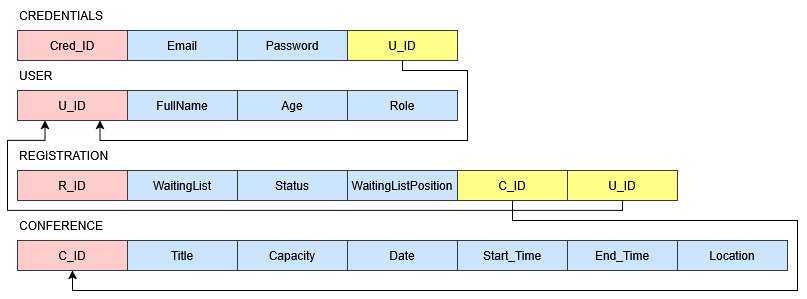

The diagram above was exported from draw.io. Its source (the exported page's mxGraphModel, read from the mxfile embedded in the PNG):
<mxGraphModel dx="1414" dy="781" grid="1" gridSize="10" guides="1" tooltips="1" connect="1" arrows="1" fold="1" page="1" pageScale="1" pageWidth="850" pageHeight="1100" background="light-dark(#FFFFFF,#121212)" math="0" shadow="0">
  <root>
    <mxCell id="0" />
    <mxCell id="1" parent="0" />
    <mxCell id="2AuhMdbN6EyhWfLQSKyw-33" connectable="0" parent="1" style="group;align=left;" value="" vertex="1">
      <mxGeometry height="60" width="770" x="100" y="360" as="geometry" />
    </mxCell>
    <mxCell id="2AuhMdbN6EyhWfLQSKyw-25" connectable="0" parent="2AuhMdbN6EyhWfLQSKyw-33" style="group" value="" vertex="1">
      <mxGeometry height="30" width="770" y="30" as="geometry" />
    </mxCell>
    <mxCell id="2AuhMdbN6EyhWfLQSKyw-16" parent="2AuhMdbN6EyhWfLQSKyw-25" style="rounded=0;whiteSpace=wrap;html=1;fillColor=#ffcccc;strokeColor=#36393d;" value="C_ID" vertex="1">
      <mxGeometry height="30" width="110" as="geometry" />
    </mxCell>
    <mxCell id="2AuhMdbN6EyhWfLQSKyw-17" parent="2AuhMdbN6EyhWfLQSKyw-25" style="rounded=0;whiteSpace=wrap;html=1;fillColor=#cce5ff;strokeColor=#36393d;" value="Title" vertex="1">
      <mxGeometry height="30" width="110" x="110" as="geometry" />
    </mxCell>
    <mxCell id="2AuhMdbN6EyhWfLQSKyw-18" parent="2AuhMdbN6EyhWfLQSKyw-25" style="rounded=0;whiteSpace=wrap;html=1;fillColor=#cce5ff;strokeColor=#36393d;" value="Capacity" vertex="1">
      <mxGeometry height="30" width="110" x="220" as="geometry" />
    </mxCell>
    <mxCell id="2AuhMdbN6EyhWfLQSKyw-19" parent="2AuhMdbN6EyhWfLQSKyw-25" style="rounded=0;whiteSpace=wrap;html=1;fillColor=#cce5ff;strokeColor=#36393d;" value="Date" vertex="1">
      <mxGeometry height="30" width="110" x="330" as="geometry" />
    </mxCell>
    <mxCell id="2AuhMdbN6EyhWfLQSKyw-22" parent="2AuhMdbN6EyhWfLQSKyw-25" style="rounded=0;whiteSpace=wrap;html=1;fillColor=#cce5ff;strokeColor=#36393d;" value="Start_Time" vertex="1">
      <mxGeometry height="30" width="110" x="440" as="geometry" />
    </mxCell>
    <mxCell id="2AuhMdbN6EyhWfLQSKyw-23" parent="2AuhMdbN6EyhWfLQSKyw-25" style="rounded=0;whiteSpace=wrap;html=1;fillColor=#cce5ff;strokeColor=#36393d;" value="End_Time" vertex="1">
      <mxGeometry height="30" width="110" x="550" as="geometry" />
    </mxCell>
    <mxCell id="2AuhMdbN6EyhWfLQSKyw-24" parent="2AuhMdbN6EyhWfLQSKyw-25" style="rounded=0;whiteSpace=wrap;html=1;fillColor=#cce5ff;strokeColor=#36393d;" value="Location" vertex="1">
      <mxGeometry height="30" width="110" x="660" as="geometry" />
    </mxCell>
    <mxCell id="2AuhMdbN6EyhWfLQSKyw-32" parent="2AuhMdbN6EyhWfLQSKyw-33" style="text;html=1;whiteSpace=wrap;strokeColor=none;fillColor=none;align=left;verticalAlign=middle;rounded=0;" value="CONFERENCE" vertex="1">
      <mxGeometry height="30" width="60" as="geometry" />
    </mxCell>
    <mxCell id="2AuhMdbN6EyhWfLQSKyw-35" connectable="0" parent="1" style="group;align=left;" value="" vertex="1">
      <mxGeometry height="60" width="440" x="100" y="210" as="geometry" />
    </mxCell>
    <mxCell id="2AuhMdbN6EyhWfLQSKyw-27" connectable="0" parent="2AuhMdbN6EyhWfLQSKyw-35" style="group" value="" vertex="1">
      <mxGeometry height="30" width="440" y="30" as="geometry" />
    </mxCell>
    <mxCell id="2AuhMdbN6EyhWfLQSKyw-8" parent="2AuhMdbN6EyhWfLQSKyw-27" style="rounded=0;whiteSpace=wrap;html=1;fillColor=#ffcccc;strokeColor=#36393d;" value="U_ID" vertex="1">
      <mxGeometry height="30" width="110" as="geometry" />
    </mxCell>
    <mxCell id="2AuhMdbN6EyhWfLQSKyw-9" parent="2AuhMdbN6EyhWfLQSKyw-27" style="rounded=0;whiteSpace=wrap;html=1;fillColor=#cce5ff;strokeColor=#36393d;" value="FullName" vertex="1">
      <mxGeometry height="30" width="110" x="110" as="geometry" />
    </mxCell>
    <mxCell id="2AuhMdbN6EyhWfLQSKyw-10" parent="2AuhMdbN6EyhWfLQSKyw-27" style="rounded=0;whiteSpace=wrap;html=1;fillColor=#cce5ff;strokeColor=#36393d;" value="Age" vertex="1">
      <mxGeometry height="30" width="110" x="220" as="geometry" />
    </mxCell>
    <mxCell id="2AuhMdbN6EyhWfLQSKyw-11" parent="2AuhMdbN6EyhWfLQSKyw-27" style="rounded=0;whiteSpace=wrap;html=1;fillColor=#cce5ff;strokeColor=#36393d;" value="Role" vertex="1">
      <mxGeometry height="30" width="110" x="330" as="geometry" />
    </mxCell>
    <mxCell id="2AuhMdbN6EyhWfLQSKyw-30" parent="2AuhMdbN6EyhWfLQSKyw-35" style="text;html=1;whiteSpace=wrap;strokeColor=none;fillColor=none;align=left;verticalAlign=middle;rounded=0;" value="USER" vertex="1">
      <mxGeometry height="30" width="60" as="geometry" />
    </mxCell>
    <mxCell id="2AuhMdbN6EyhWfLQSKyw-38" connectable="0" parent="1" style="group;align=left;" value="" vertex="1">
      <mxGeometry height="60" width="660" x="100" y="290" as="geometry" />
    </mxCell>
    <mxCell id="2AuhMdbN6EyhWfLQSKyw-31" parent="2AuhMdbN6EyhWfLQSKyw-38" style="text;html=1;whiteSpace=wrap;strokeColor=none;fillColor=none;align=left;verticalAlign=middle;rounded=0;" value="&lt;div align=&quot;left&quot;&gt;REGISTRATION&lt;/div&gt;" vertex="1">
      <mxGeometry height="30" width="60" as="geometry" />
    </mxCell>
    <mxCell id="2AuhMdbN6EyhWfLQSKyw-37" connectable="0" parent="2AuhMdbN6EyhWfLQSKyw-38" style="group" value="" vertex="1">
      <mxGeometry height="30" width="660" y="30" as="geometry" />
    </mxCell>
    <mxCell id="2AuhMdbN6EyhWfLQSKyw-12" parent="2AuhMdbN6EyhWfLQSKyw-37" style="rounded=0;whiteSpace=wrap;html=1;fillColor=#ffcccc;strokeColor=#36393d;" value="R_ID" vertex="1">
      <mxGeometry height="30" width="110" as="geometry" />
    </mxCell>
    <mxCell id="2AuhMdbN6EyhWfLQSKyw-13" parent="2AuhMdbN6EyhWfLQSKyw-37" style="rounded=0;whiteSpace=wrap;html=1;fillColor=#ffff88;strokeColor=#36393d;" value="C_ID" vertex="1">
      <mxGeometry height="30" width="110" x="440" as="geometry" />
    </mxCell>
    <mxCell id="2AuhMdbN6EyhWfLQSKyw-14" parent="2AuhMdbN6EyhWfLQSKyw-37" style="rounded=0;whiteSpace=wrap;html=1;fillColor=#ffff88;strokeColor=#36393d;" value="U_ID" vertex="1">
      <mxGeometry height="30" width="110" x="550" as="geometry" />
    </mxCell>
    <mxCell id="2AuhMdbN6EyhWfLQSKyw-15" parent="2AuhMdbN6EyhWfLQSKyw-37" style="rounded=0;whiteSpace=wrap;html=1;fillColor=#cce5ff;strokeColor=#36393d;" value="WaitingList" vertex="1">
      <mxGeometry height="30" width="110" x="110" as="geometry" />
    </mxCell>
    <mxCell id="2AuhMdbN6EyhWfLQSKyw-20" parent="2AuhMdbN6EyhWfLQSKyw-37" style="rounded=0;whiteSpace=wrap;html=1;fillColor=#cce5ff;strokeColor=#36393d;" value="Status" vertex="1">
      <mxGeometry height="30" width="110" x="220" as="geometry" />
    </mxCell>
    <mxCell id="2AuhMdbN6EyhWfLQSKyw-21" parent="2AuhMdbN6EyhWfLQSKyw-37" style="rounded=0;whiteSpace=wrap;html=1;fillColor=#cce5ff;strokeColor=#36393d;" value="WaitingListPosition" vertex="1">
      <mxGeometry height="30" width="110" x="330" as="geometry" />
    </mxCell>
    <mxCell id="2AuhMdbN6EyhWfLQSKyw-40" connectable="0" parent="1" style="group;align=left;" value="" vertex="1">
      <mxGeometry height="60" width="440" x="100" y="150" as="geometry" />
    </mxCell>
    <mxCell id="2AuhMdbN6EyhWfLQSKyw-29" parent="2AuhMdbN6EyhWfLQSKyw-40" style="text;html=1;whiteSpace=wrap;strokeColor=none;fillColor=none;align=left;verticalAlign=middle;rounded=0;container=0;" value="&lt;div align=&quot;left&quot;&gt;CREDENTIALS&lt;/div&gt;" vertex="1">
      <mxGeometry height="30" width="60" as="geometry" />
    </mxCell>
    <mxCell id="2AuhMdbN6EyhWfLQSKyw-39" connectable="0" parent="2AuhMdbN6EyhWfLQSKyw-40" style="group" value="" vertex="1">
      <mxGeometry height="30" width="440" y="30" as="geometry" />
    </mxCell>
    <mxCell id="2AuhMdbN6EyhWfLQSKyw-2" parent="2AuhMdbN6EyhWfLQSKyw-39" style="rounded=0;whiteSpace=wrap;html=1;fillColor=#ffcccc;strokeColor=#36393d;container=0;" value="&lt;span&gt;Cred_ID&lt;/span&gt;" vertex="1">
      <mxGeometry height="30" width="110" as="geometry" />
    </mxCell>
    <mxCell id="2AuhMdbN6EyhWfLQSKyw-5" parent="2AuhMdbN6EyhWfLQSKyw-39" style="rounded=0;whiteSpace=wrap;html=1;container=0;fillColor=#ffff88;strokeColor=#36393d;" value="U_ID" vertex="1">
      <mxGeometry height="30" width="110" x="330" as="geometry" />
    </mxCell>
    <mxCell id="2AuhMdbN6EyhWfLQSKyw-6" parent="2AuhMdbN6EyhWfLQSKyw-39" style="rounded=0;whiteSpace=wrap;html=1;container=0;fillColor=#cce5ff;strokeColor=#36393d;" value="Email" vertex="1">
      <mxGeometry height="30" width="110" x="110" as="geometry" />
    </mxCell>
    <mxCell id="2AuhMdbN6EyhWfLQSKyw-7" parent="2AuhMdbN6EyhWfLQSKyw-39" style="rounded=0;whiteSpace=wrap;html=1;container=0;fillColor=#cce5ff;strokeColor=#36393d;" value="Password" vertex="1">
      <mxGeometry height="30" width="110" x="220" as="geometry" />
    </mxCell>
    <mxCell id="2AuhMdbN6EyhWfLQSKyw-44" edge="1" parent="1" source="2AuhMdbN6EyhWfLQSKyw-5" style="endArrow=classic;html=1;rounded=0;defaultLabelBackgroundColor=page;exitX=0.5;exitY=1;exitDx=0;exitDy=0;entryX=0.75;entryY=1;entryDx=0;entryDy=0;edgeStyle=orthogonalEdgeStyle;" target="2AuhMdbN6EyhWfLQSKyw-8" value="">
      <mxGeometry height="50" relative="1" width="50" x="0.2387" as="geometry">
        <Array as="points">
          <mxPoint x="485" y="220" />
          <mxPoint x="550" y="220" />
          <mxPoint x="550" y="290" />
          <mxPoint x="182.5" y="290" />
        </Array>
        <mxPoint x="620" y="200" as="sourcePoint" />
        <mxPoint x="670" y="150" as="targetPoint" />
      </mxGeometry>
    </mxCell>
    <mxCell id="2AuhMdbN6EyhWfLQSKyw-46" edge="1" parent="1" source="2AuhMdbN6EyhWfLQSKyw-14" style="edgeStyle=orthogonalEdgeStyle;rounded=0;orthogonalLoop=1;jettySize=auto;html=1;entryX=0.25;entryY=1;entryDx=0;entryDy=0;defaultLabelBackgroundColor=page;" target="2AuhMdbN6EyhWfLQSKyw-8">
      <mxGeometry relative="1" x="-0.0937" as="geometry">
        <Array as="points">
          <mxPoint x="705" y="360" />
          <mxPoint x="90" y="360" />
          <mxPoint x="90" y="290" />
          <mxPoint x="127.5" y="290" />
        </Array>
      </mxGeometry>
    </mxCell>
    <mxCell id="2AuhMdbN6EyhWfLQSKyw-47" edge="1" parent="1" source="2AuhMdbN6EyhWfLQSKyw-13" style="edgeStyle=orthogonalEdgeStyle;rounded=0;orthogonalLoop=1;jettySize=auto;html=1;entryX=0.5;entryY=1;entryDx=0;entryDy=0;defaultLabelBackgroundColor=page;" target="2AuhMdbN6EyhWfLQSKyw-16">
      <mxGeometry relative="1" x="0.0354" as="geometry">
        <Array as="points">
          <mxPoint x="595" y="370" />
          <mxPoint x="880" y="370" />
          <mxPoint x="880" y="440" />
          <mxPoint x="155" y="440" />
        </Array>
      </mxGeometry>
    </mxCell>
  </root>
</mxGraphModel>